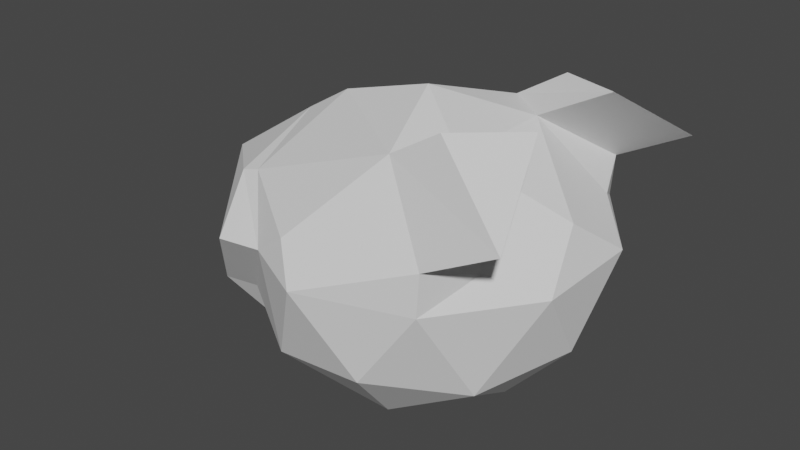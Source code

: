 # Source: groblin_head.blend  (saved by Blender 3.2.14; exported with 4.5.12 LTS)
import bpy
from mathutils import Matrix  # noqa: F401  (used for matrix-valued properties, if any)

bpy.ops.wm.read_factory_settings(use_empty=True)
scene = bpy.context.scene
scene.name = 'Scene'

# ---- collections
col_collection = bpy.data.collections.new('Collection'); scene.collection.children.link(col_collection)

# ---- world
world_world = bpy.data.worlds.new('World'); scene.world = world_world
world_world.use_nodes = True; world_world.node_tree.nodes.clear()
_N = world_world.node_tree.nodes; _L = world_world.node_tree.links
n0 = _N.new('ShaderNodeOutputWorld'); n0.name = 'World Output'; n0.location = (300, 300)
n1 = _N.new('ShaderNodeBackground'); n1.name = 'Background'; n1.location = (10, 300)
n1.inputs[0].default_value = (0.05088, 0.05088, 0.05088, 1.0)
_L.new(n1.outputs[0], n0.inputs[0])
n0.is_active_output = True
world_world.color = (0.05088, 0.05088, 0.05088)
world_world.use_sun_shadow = False
world_world.sun_shadow_jitter_overblur = 0.0

# ---- meshes
me_icosphere = bpy.data.meshes.new('Icosphere')
me_icosphere.from_pydata([(0.0, 0.0, -1.0), (-0.5257, -0.7236, -0.4472), (-0.8506, 0.2764, -0.4472), (1.457e-07, 0.8944, -0.4472), (0.8506, 0.2764, -0.4472), (0.5257, -0.7236, -0.4472), (-0.8506, -0.1786, 0.1501), (-0.5257, 0.7236, 0.1501), (0.5257, 0.7236, 0.1501), (0.8506, -0.1786, 0.1501), (0.0, 0.0, 0.7028), (-0.5, 0.1625, -0.8507), (-0.309, -0.5509, -0.8659), (-0.809, -0.2629, -0.5257), (0.309, -0.5509, -0.8659), (8.565e-08, 0.5257, -0.8507), (-0.5, 0.6882, -0.5257), (0.5, 0.1625, -0.8507), (0.5, 0.6882, -0.5257), (0.809, -0.2629, -0.5257), (-1.0, 1.629e-07, 0.0), (-0.809, -0.3836, 0.0), (-0.309, 0.9511, 0.0), (-0.809, 0.5878, 0.0), (0.809, 0.5878, 0.0), (0.309, 0.9511, 0.0), (0.809, -0.3836, 0.0), (1.0, -1.629e-07, 0.0), (-0.5, -0.6882, 0.2286), (-0.809, 0.6036, 0.2286), (1.386e-07, 0.8506, 0.2286), (0.809, 0.6036, 0.2286), (0.5, -0.6882, 0.2286), (-0.5, 0.1783, 0.5535), (-8.565e-08, -0.5257, 0.5535), (-0.309, 0.4253, 0.5535), (0.309, 0.4253, 0.5535), (0.5, 0.1783, 0.5535), (-0.5257, -0.9594, -0.4777), (-2.2e-07, -1.358, -0.5562), (0.5257, -0.9594, -0.4777), (0.809, -0.6598, -0.03044), (0.5, -0.7962, 0.1981), (-0.809, -0.6598, -0.03044), (-0.5, -0.7962, 0.1981), (-1.273e-07, -0.7888, 0.3935), (-2.212e-07, -1.358, 0.01957), (0.5, 0.4645, 0.7286), (0.309, 0.8274, 0.7689), (0.809, 1.006, 0.444), (-0.309, 0.8274, 0.7689), (-0.5, 0.4645, 0.7286), (-0.809, 1.006, 0.444)], [], [(0, 12, 11), (0, 11, 15), (0, 15, 17), (0, 17, 14), (2, 13, 20), (3, 16, 22), (4, 18, 24), (5, 19, 26), (2, 20, 23), (3, 22, 25), (4, 24, 27), (6, 28, 33), (7, 29, 35), (8, 30, 36), (9, 31, 37), (34, 37, 10), (34, 32, 37), (32, 9, 37), (37, 36, 10), (33, 35, 50, 51), (31, 8, 36), (36, 35, 10), (36, 30, 35), (30, 7, 35), (35, 33, 10), (29, 33, 51, 52), (29, 6, 33), (33, 34, 10), (33, 28, 34), (26, 32, 42, 41), (21, 1, 38, 43), (26, 9, 32), (27, 31, 9), (27, 24, 31), (24, 8, 31), (25, 30, 8), (25, 22, 30), (22, 7, 30), (23, 29, 7), (23, 20, 29), (20, 6, 29), (21, 28, 6), (28, 21, 43, 44), (5, 26, 41, 40), (26, 27, 9), (26, 19, 27), (19, 4, 27), (24, 25, 8), (24, 18, 25), (18, 3, 25), (22, 23, 7), (22, 16, 23), (16, 2, 23), (20, 21, 6), (20, 13, 21), (13, 1, 21), (1, 12, 38), (14, 5, 40), (14, 19, 5), (14, 17, 19), (17, 4, 19), (17, 18, 4), (17, 15, 18), (15, 3, 18), (15, 16, 3), (15, 11, 16), (11, 2, 16), (32, 34, 45, 42), (34, 28, 44, 45), (12, 0, 14), (11, 13, 2), (11, 12, 13), (12, 1, 13), (38, 12, 39), (38, 39, 46), (38, 46, 43), (40, 41, 46), (46, 42, 45), (44, 46, 45), (46, 41, 42), (43, 46, 44), (39, 40, 46), (39, 14, 40), (39, 12, 14), (47, 49, 48), (50, 52, 51), (31, 36, 48, 49), (36, 37, 47, 48), (35, 29, 52, 50), (37, 31, 49, 47)])
_uv = me_icosphere.uv_layers.new(name='UVMap')
_uv.uv.foreach_set('vector', [0.1818, 0.0, 0.2273, 0.07873, 0.1364, 0.07873, 0.9091, 0.0, 0.9545, 0.07873, 0.8636, 0.07873, 0.7273, 0.0, 0.7727, 0.07873, 0.6818, 0.07873, 0.5455, 0.0, 0.5909, 0.07873, 0.5, 0.07873, 0.09091, 0.1575, 0.1818, 0.1575, 0.1364, 0.2362, 0.8182, 0.1575, 0.9091, 0.1575, 0.8636, 0.2362, 0.6364, 0.1575, 0.7273, 0.1575, 0.6818, 0.2362, 0.4545, 0.1575, 0.5455, 0.1575, 0.5, 0.2362, 0.09091, 0.1575, 0.1364, 0.2362, 0.04546, 0.2362, 0.8182, 0.1575, 0.8636, 0.2362, 0.7727, 0.2362, 0.6364, 0.1575, 0.6818, 0.2362, 0.5909, 0.2362, 0.1818, 0.3149, 0.2727, 0.3149, 0.2273, 0.3937, 0.0, 0.3149, 0.09091, 0.3149, 0.04546, 0.3937, 0.7273, 0.3149, 0.8182, 0.3149, 0.7727, 0.3937, 0.5455, 0.3149, 0.6364, 0.3149, 0.5909, 0.3937, 0.4091, 0.3937, 0.5, 0.3937, 0.4545, 0.4724, 0.4091, 0.3937, 0.4545, 0.3149, 0.5, 0.3937, 0.4545, 0.3149, 0.5455, 0.3149, 0.5, 0.3937, 0.5909, 0.3937, 0.6818, 0.3937, 0.6364, 0.4724, 0.1364, 0.3937, 0.04546, 0.3937, 0.04546, 0.3937, 0.1364, 0.3937, 0.6364, 0.3149, 0.7273, 0.3149, 0.6818, 0.3937, 0.7727, 0.3937, 0.8636, 0.3937, 0.8182, 0.4724, 0.7727, 0.3937, 0.8182, 0.3149, 0.8636, 0.3937, 0.8182, 0.3149, 0.9091, 0.3149, 0.8636, 0.3937, 0.04546, 0.3937, 0.1364, 0.3937, 0.09091, 0.4724, 0.09091, 0.3149, 0.1364, 0.3937, 0.1364, 0.3937, 0.09091, 0.3149, 0.09091, 0.3149, 0.1818, 0.3149, 0.1364, 0.3937, 0.2273, 0.3937, 0.3182, 0.3937, 0.2727, 0.4724, 0.2273, 0.3937, 0.2727, 0.3149, 0.3182, 0.3937, 0.5, 0.2362, 0.4545, 0.3149, 0.4545, 0.3149, 0.5, 0.2362, 0.2273, 0.2362, 0.2727, 0.1575, 0.2727, 0.1575, 0.2273, 0.2362, 0.5, 0.2362, 0.5455, 0.3149, 0.4545, 0.3149, 0.5909, 0.2362, 0.6364, 0.3149, 0.5455, 0.3149, 0.5909, 0.2362, 0.6818, 0.2362, 0.6364, 0.3149, 0.6818, 0.2362, 0.7273, 0.3149, 0.6364, 0.3149, 0.7727, 0.2362, 0.8182, 0.3149, 0.7273, 0.3149, 0.7727, 0.2362, 0.8636, 0.2362, 0.8182, 0.3149, 0.8636, 0.2362, 0.9091, 0.3149, 0.8182, 0.3149, 0.04546, 0.2362, 0.09091, 0.3149, 0.0, 0.3149, 0.04546, 0.2362, 0.1364, 0.2362, 0.09091, 0.3149, 0.1364, 0.2362, 0.1818, 0.3149, 0.09091, 0.3149, 0.2273, 0.2362, 0.2727, 0.3149, 0.1818, 0.3149, 0.2727, 0.3149, 0.2273, 0.2362, 0.2273, 0.2362, 0.2727, 0.3149, 0.4545, 0.1575, 0.5, 0.2362, 0.5, 0.2362, 0.4545, 0.1575, 0.5, 0.2362, 0.5909, 0.2362, 0.5455, 0.3149, 0.5, 0.2362, 0.5455, 0.1575, 0.5909, 0.2362, 0.5455, 0.1575, 0.6364, 0.1575, 0.5909, 0.2362, 0.6818, 0.2362, 0.7727, 0.2362, 0.7273, 0.3149, 0.6818, 0.2362, 0.7273, 0.1575, 0.7727, 0.2362, 0.7273, 0.1575, 0.8182, 0.1575, 0.7727, 0.2362, 0.8636, 0.2362, 0.9545, 0.2362, 0.9091, 0.3149, 0.8636, 0.2362, 0.9091, 0.1575, 0.9545, 0.2362, 0.9091, 0.1575, 1.0, 0.1575, 0.9545, 0.2362, 0.1364, 0.2362, 0.2273, 0.2362, 0.1818, 0.3149, 0.1364, 0.2362, 0.1818, 0.1575, 0.2273, 0.2362, 0.1818, 0.1575, 0.2727, 0.1575, 0.2273, 0.2362, 0.2727, 0.1575, 0.2273, 0.07873, 0.2727, 0.1575, 0.5, 0.07873, 0.4545, 0.1575, 0.4545, 0.1575, 0.5, 0.07873, 0.5455, 0.1575, 0.4545, 0.1575, 0.5, 0.07873, 0.5909, 0.07873, 0.5455, 0.1575, 0.5909, 0.07873, 0.6364, 0.1575, 0.5455, 0.1575, 0.6818, 0.07873, 0.7273, 0.1575, 0.6364, 0.1575, 0.6818, 0.07873, 0.7727, 0.07873, 0.7273, 0.1575, 0.7727, 0.07873, 0.8182, 0.1575, 0.7273, 0.1575, 0.8636, 0.07873, 0.9091, 0.1575, 0.8182, 0.1575, 0.8636, 0.07873, 0.9545, 0.07873, 0.9091, 0.1575, 0.9545, 0.07873, 1.0, 0.1575, 0.9091, 0.1575, 0.4545, 0.3149, 0.4091, 0.3937, 0.4091, 0.3937, 0.4545, 0.3149, 0.3182, 0.3937, 0.2727, 0.3149, 0.2727, 0.3149, 0.3182, 0.3937, 0.3182, 0.07873, 0.3636, 0.0, 0.4091, 0.07873, 0.1364, 0.07873, 0.1818, 0.1575, 0.09091, 0.1575, 0.1364, 0.07873, 0.2273, 0.07873, 0.1818, 0.1575, 0.2273, 0.07873, 0.2727, 0.1575, 0.1818, 0.1575, 0.2727, 0.1575, 0.3182, 0.07873, 0.3636, 0.1575, 0.2727, 0.1575, 0.3636, 0.1575, 0.3182, 0.2362, 0.2727, 0.1575, 0.3182, 0.2362, 0.2273, 0.2362, 0.4545, 0.1575, 0.5, 0.2362, 0.4091, 0.2362, 0.3636, 0.3149, 0.4545, 0.3149, 0.4091, 0.3937, 0.2727, 0.3149, 0.3636, 0.3149, 0.3182, 0.3937, 0.4091, 0.2362, 0.5, 0.2362, 0.4545, 0.3149, 0.2273, 0.2362, 0.3182, 0.2362, 0.2727, 0.3149, 0.3636, 0.1575, 0.4545, 0.1575, 0.4091, 0.2362, 0.3636, 0.1575, 0.4091, 0.07873, 0.4545, 0.1575, 0.3636, 0.1575, 0.3182, 0.07873, 0.4091, 0.07873, 0.5909, 0.3937, 0.6364, 0.3149, 0.6818, 0.3937, 0.04546, 0.3937, 0.09091, 0.3149, 0.1364, 0.3937, 0.6364, 0.3149, 0.6818, 0.3937, 0.6818, 0.3937, 0.6364, 0.3149, 0.6818, 0.3937, 0.5909, 0.3937, 0.5909, 0.3937, 0.6818, 0.3937, 0.04546, 0.3937, 0.09091, 0.3149, 0.09091, 0.3149, 0.04546, 0.3937, 0.5909, 0.3937, 0.6364, 0.3149, 0.6364, 0.3149, 0.5909, 0.3937])
me_icosphere.update()

# ---- objects
ob_icosphere = bpy.data.objects.new('Icosphere', me_icosphere)

# ---- transforms, parenting, visibility, modifiers, constraints
ob_icosphere.location = (0.0, 0.0, 0.0)
ob_icosphere.delta_location = (1.01, -0.4029, 2.086)
ob_icosphere.delta_rotation_euler = (0.0, -0.0, -1.571)

# ---- collection membership
col_collection.objects.link(ob_icosphere)

# ---- scene / render settings (as saved in the file)
scene.frame_start = 1; scene.frame_end = 250; scene.frame_set(1)
scene.render.engine = 'BLENDER_EEVEE_NEXT'
scene.cycles.sampling_pattern = 'TABULATED_SOBOL'
scene.cycles.use_light_tree = False
scene.view_settings.view_transform = 'Filmic'
bpy.context.view_layer.update()

# ---- added for rendering (the .blend has no active camera and no usable light): camera, sun
cam_auto = bpy.data.cameras.new('AutoCamera')
cam_auto.lens = 50.0
cam_auto.sensor_width = 36.0
cam_auto.clip_end = 1000.0
ob_auto_camera = bpy.data.objects.new('AutoCamera', cam_auto)
scene.collection.objects.link(ob_auto_camera)
ob_auto_camera.location = (4.13368, -4.36224, 4.61)
ob_auto_camera.rotation_euler = (1.09748, -7.21219e-08, 0.694738)
scene.camera = ob_auto_camera
light_auto_sun = bpy.data.lights.new('AutoSun', 'SUN')
light_auto_sun.energy = 3.0
light_auto_sun.angle = 0.0523599
ob_auto_sun = bpy.data.objects.new('AutoSun', light_auto_sun)
scene.collection.objects.link(ob_auto_sun)
ob_auto_sun.rotation_euler = (0.872665, 0.174533, 0.523599)
bpy.context.view_layer.update()
